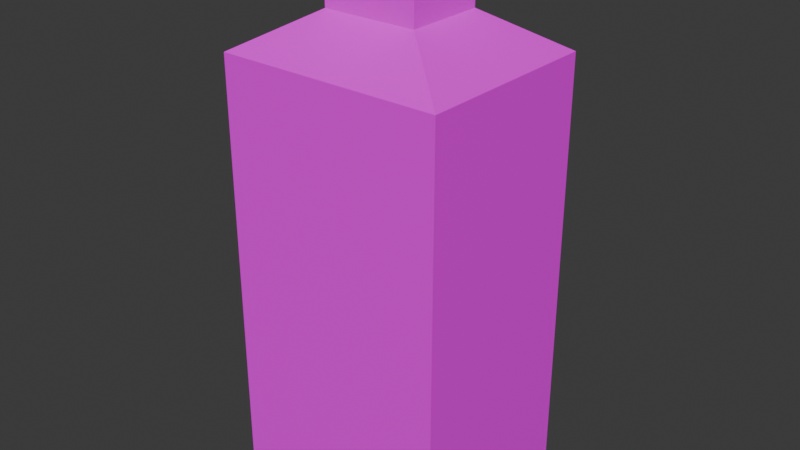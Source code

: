 # Source: BottleLiqour02.blend  (saved by Blender 4.0.36; exported with 4.5.12 LTS)
import bpy
from mathutils import Matrix  # noqa: F401  (used for matrix-valued properties, if any)

bpy.ops.wm.read_factory_settings(use_empty=True)
scene = bpy.context.scene
scene.name = 'Scene'

# ---- collections
col_collection = bpy.data.collections.new('Collection'); scene.collection.children.link(col_collection)

# ---- images (referenced by path relative to the original .blend; pixels are not part of the script)
import os
ASSET_DIR = os.environ.get("B2B_ASSET_DIR", "")  # directory of the original .blend (textures are referenced by path, not embedded)
HERE = os.path.dirname(os.path.abspath(__file__))  # packed textures are extracted next to this script under _unpacked/

def load_image(name, relpath, width, height, colorspace="sRGB"):
    """Load a texture the original file referenced (path relative to the .blend, or extracted next to this script)."""
    p = next((c for c in (os.path.join(HERE, relpath), os.path.join(ASSET_DIR, relpath)) if relpath and os.path.exists(c)), "")
    if p:
        img = bpy.data.images.load(p, check_existing=True)
        img.name = name
    else:  # same state as the original file: an image datablock whose file is absent (Cycles renders it pink)
        img = bpy.data.images.new(name, width, height)
        img.source = "FILE"
        img.filepath = "//" + (relpath or name)
    img.colorspace_settings.name = colorspace
    return img
img_glasbottle01_a_png_001 = load_image('GlasBottle01_a.png.001', 'GlasBottle01_a.png', 1024, 1024, 'sRGB')

# ---- materials (node trees are filled in below, after node groups)
mat_material = bpy.data.materials.new('Material')
mat_material.alpha_threshold = 0.0
mat_material.use_transparent_shadow = False
mat_material.roughness = 0.5
mat_material.line_color = (0.0, 0.0, 0.0, 1.0)

# ---- material node trees
mat_material.use_nodes = True; mat_material.node_tree.nodes.clear()
_N = mat_material.node_tree.nodes; _L = mat_material.node_tree.links
n0 = _N.new('ShaderNodeOutputMaterial'); n0.name = 'Material Output'; n0.location = (300, 300)
n1 = _N.new('ShaderNodeBsdfPrincipled'); n1.name = 'Principled BSDF'; n1.location = (10, 300)
n1.inputs[3].default_value = 1.45
n1.inputs[13].default_value = 0.25
n2 = _N.new('ShaderNodeTexImage'); n2.name = 'Image Texture'; n2.location = (-280, 280)
n2.image = img_glasbottle01_a_png_001
n2.interpolation = 'Closest'
_L.new(n1.outputs[0], n0.inputs[0])
_L.new(n2.outputs[0], n1.inputs[0])
n0.is_active_output = True

# ---- world
world_world = bpy.data.worlds.new('World'); scene.world = world_world
world_world.use_nodes = True; world_world.node_tree.nodes.clear()
_N = world_world.node_tree.nodes; _L = world_world.node_tree.links
n0 = _N.new('ShaderNodeOutputWorld'); n0.name = 'World Output'; n0.location = (300, 300)
n1 = _N.new('ShaderNodeBackground'); n1.name = 'Background'; n1.location = (10, 300)
n1.inputs[0].default_value = (0.05088, 0.05088, 0.05088, 1.0)
_L.new(n1.outputs[0], n0.inputs[0])
n0.is_active_output = True
world_world.color = (0.05088, 0.05088, 0.05088)
world_world.use_sun_shadow = False
world_world.sun_shadow_jitter_overblur = 0.0

# ---- meshes
me_cube = bpy.data.meshes.new('Cube')
me_cube.from_pydata([(0.0433, 0.03656, 0.4344), (0.1035, 0.0874, 0.0), (0.0433, -0.03656, 0.4344), (0.1035, -0.0874, 0.0), (-0.0433, 0.03656, 0.4344), (-0.1035, 0.0874, 0.0), (-0.0433, -0.03656, 0.4344), (-0.1035, -0.0874, 0.0), (0.1035, 0.0874, 0.4), (-0.1035, -0.0874, 0.4), (0.1035, -0.0874, 0.4), (-0.1035, 0.0874, 0.4), (0.0433, 0.03656, 0.5), (0.0433, -0.03656, 0.5), (-0.0433, 0.03656, 0.5), (-0.0433, -0.03656, 0.5)], [], [(0, 4, 14, 12), (10, 2, 6, 9), (9, 6, 4, 11), (5, 1, 3, 7), (8, 0, 2, 10), (11, 4, 0, 8), (5, 11, 8, 1), (1, 8, 10, 3), (7, 9, 11, 5), (3, 10, 9, 7), (12, 14, 15, 13), (6, 2, 13, 15), (4, 6, 15, 14), (2, 0, 12, 13)])
_uv = me_cube.uv_layers.new(name='UVMap')
_uv.uv.foreach_set('vector', [0.2353, 0.4375, 0.7647, 0.4375, 0.7647, 0.5, 0.2353, 0.5, 1.0, 0.3854, 0.7647, 0.4375, 0.2353, 0.4375, 0.0, 0.3854, 1.0, 0.3854, 0.7647, 0.4375, 0.2353, 0.4375, 0.0, 0.3854, 0.2353, 0.1042, 0.2353, 0.0, 0.7647, 0.0, 0.7647, 0.1042, 1.0, 0.3854, 0.7647, 0.4375, 0.2353, 0.4375, 0.0, 0.3854, 1.0, 0.3854, 0.7647, 0.4375, 0.2353, 0.4375, 0.0, 0.3854, 1.0, 0.0, 1.0, 0.3854, 0.0, 0.3854, 0.0, 0.0, 1.0, 0.0, 1.0, 0.3854, 0.0, 0.3854, 0.0, 0.0, 1.0, 0.0, 1.0, 0.3854, 0.0, 0.3854, 0.0, 0.0, 1.0, 0.0, 1.0, 0.3854, 0.0, 0.3854, 0.0, 0.0, 0.7059, 0.4375, 0.7059, 0.5, 0.2941, 0.5, 0.2941, 0.4375, 0.2353, 0.4375, 0.7647, 0.4375, 0.7647, 0.5, 0.2353, 0.5, 0.2353, 0.4375, 0.7647, 0.4375, 0.7647, 0.5, 0.2353, 0.5, 0.2353, 0.4375, 0.7647, 0.4375, 0.7647, 0.5, 0.2353, 0.5])
me_cube.materials.append(mat_material)
me_cube.use_mirror_vertex_groups = False
me_cube.update()

# ---- objects
ob_bottleliqour02 = bpy.data.objects.new('BottleLiqour02', me_cube)

# ---- transforms, parenting, visibility, modifiers, constraints
ob_bottleliqour02.location = (0.0, 0.0, 0.0)
ob_bottleliqour02.lock_rotations_4d = False
ob_bottleliqour02.empty_display_type = 'ARROWS'
ob_bottleliqour02.lineart.crease_threshold = 0.0

# ---- collection membership
col_collection.objects.link(ob_bottleliqour02)

# ---- scene / render settings (as saved in the file)
scene.frame_start = 1; scene.frame_end = 250; scene.frame_set(1)
scene.render.engine = 'BLENDER_EEVEE_NEXT'
scene.cycles.sampling_pattern = 'TABULATED_SOBOL'
bpy.context.view_layer.update()

# ---- added for rendering (the .blend has no active camera and no usable light): camera, sun
cam_auto = bpy.data.cameras.new('AutoCamera')
cam_auto.lens = 50.0
cam_auto.sensor_width = 36.0
cam_auto.clip_end = 1000.0
ob_auto_camera = bpy.data.objects.new('AutoCamera', cam_auto)
scene.collection.objects.link(ob_auto_camera)
ob_auto_camera.location = (0.526163, -0.631395, 0.67093)
ob_auto_camera.rotation_euler = (1.09748, -7.21219e-08, 0.694738)
scene.camera = ob_auto_camera
light_auto_sun = bpy.data.lights.new('AutoSun', 'SUN')
light_auto_sun.energy = 3.0
light_auto_sun.angle = 0.0523599
ob_auto_sun = bpy.data.objects.new('AutoSun', light_auto_sun)
scene.collection.objects.link(ob_auto_sun)
ob_auto_sun.rotation_euler = (0.872665, 0.174533, 0.523599)
bpy.context.view_layer.update()
